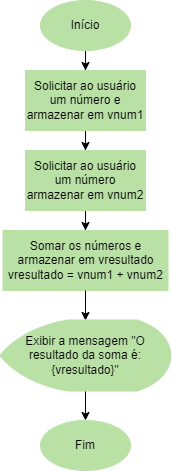

The diagram above was exported from draw.io. Its source (the exported page's mxGraphModel, read from the mxfile embedded in the PNG):
<mxGraphModel dx="786" dy="860" grid="1" gridSize="10" guides="1" tooltips="1" connect="1" arrows="1" fold="1" page="1" pageScale="1" pageWidth="827" pageHeight="1169" math="0" shadow="0">
  <root>
    <mxCell id="0" />
    <mxCell id="1" parent="0" />
    <mxCell id="rKL5pgtBS9Kh7X-0fQIw-5" value="" style="edgeStyle=orthogonalEdgeStyle;rounded=0;orthogonalLoop=1;jettySize=auto;html=1;entryX=0.5;entryY=0;entryDx=0;entryDy=0;" edge="1" parent="1" source="lcnMWIPqXKdJ0IidXDVE-1" target="2fazxoNomP6GGdNrrpDm-39">
      <mxGeometry relative="1" as="geometry" />
    </mxCell>
    <mxCell id="lcnMWIPqXKdJ0IidXDVE-1" value="Início" style="ellipse;whiteSpace=wrap;html=1;fillColor=#B9E0A5;strokeColor=light-dark(#B9E0A5,#FFFFFF);" parent="1" vertex="1">
      <mxGeometry x="340" y="130" width="90" height="50" as="geometry" />
    </mxCell>
    <mxCell id="2fazxoNomP6GGdNrrpDm-76" value="" style="edgeStyle=orthogonalEdgeStyle;rounded=0;orthogonalLoop=1;jettySize=auto;html=1;" parent="1" source="2fazxoNomP6GGdNrrpDm-39" target="2fazxoNomP6GGdNrrpDm-75" edge="1">
      <mxGeometry relative="1" as="geometry" />
    </mxCell>
    <mxCell id="2fazxoNomP6GGdNrrpDm-39" value="Solicitar ao usuário um número&amp;nbsp;e armazenar em vnum1" style="whiteSpace=wrap;html=1;fillColor=#B9E0A5;strokeColor=light-dark(#B9E0A5,#FFFFFF);" parent="1" vertex="1">
      <mxGeometry x="325.01" y="200" width="120" height="60" as="geometry" />
    </mxCell>
    <mxCell id="2fazxoNomP6GGdNrrpDm-78" value="" style="edgeStyle=orthogonalEdgeStyle;rounded=0;orthogonalLoop=1;jettySize=auto;html=1;" parent="1" source="2fazxoNomP6GGdNrrpDm-75" target="2fazxoNomP6GGdNrrpDm-77" edge="1">
      <mxGeometry relative="1" as="geometry" />
    </mxCell>
    <mxCell id="2fazxoNomP6GGdNrrpDm-75" value="Solicitar ao usuário um número armazenar em vnum2" style="whiteSpace=wrap;html=1;fillColor=#B9E0A5;strokeColor=light-dark(#B9E0A5,#FFFFFF);" parent="1" vertex="1">
      <mxGeometry x="325" y="280" width="120" height="60" as="geometry" />
    </mxCell>
    <mxCell id="2fazxoNomP6GGdNrrpDm-77" value="Somar os números e armazenar em vresultado&lt;div&gt;vresultado = vnum1 + vnum2&lt;/div&gt;" style="whiteSpace=wrap;html=1;fillColor=#B9E0A5;strokeColor=light-dark(#B9E0A5,#FFFFFF);" parent="1" vertex="1">
      <mxGeometry x="302.5" y="360" width="165" height="60" as="geometry" />
    </mxCell>
    <mxCell id="2fazxoNomP6GGdNrrpDm-81" value="Fim" style="ellipse;whiteSpace=wrap;html=1;fillColor=#B9E0A5;strokeColor=light-dark(#B9E0A5,#FFFFFF);" parent="1" vertex="1">
      <mxGeometry x="340.01" y="550" width="90" height="50" as="geometry" />
    </mxCell>
    <mxCell id="rKL5pgtBS9Kh7X-0fQIw-2" value="" style="edgeStyle=orthogonalEdgeStyle;rounded=0;orthogonalLoop=1;jettySize=auto;html=1;" edge="1" parent="1" source="2fazxoNomP6GGdNrrpDm-77" target="rKL5pgtBS9Kh7X-0fQIw-1">
      <mxGeometry relative="1" as="geometry">
        <mxPoint x="385" y="420" as="sourcePoint" />
        <mxPoint x="385" y="530" as="targetPoint" />
      </mxGeometry>
    </mxCell>
    <mxCell id="rKL5pgtBS9Kh7X-0fQIw-3" value="" style="edgeStyle=orthogonalEdgeStyle;rounded=0;orthogonalLoop=1;jettySize=auto;html=1;" edge="1" parent="1" source="rKL5pgtBS9Kh7X-0fQIw-1" target="2fazxoNomP6GGdNrrpDm-81">
      <mxGeometry relative="1" as="geometry" />
    </mxCell>
    <mxCell id="rKL5pgtBS9Kh7X-0fQIw-1" value="Exibir a mensagem &quot;O resultado da soma é: {vresultado}&quot;" style="strokeWidth=2;html=1;shape=mxgraph.flowchart.display;whiteSpace=wrap;strokeColor=light-dark(#B9E0A5,#000000);fillColor=light-dark(#B9E0A5,#000000);" vertex="1" parent="1">
      <mxGeometry x="300.01" y="450" width="170" height="70" as="geometry" />
    </mxCell>
  </root>
</mxGraphModel>